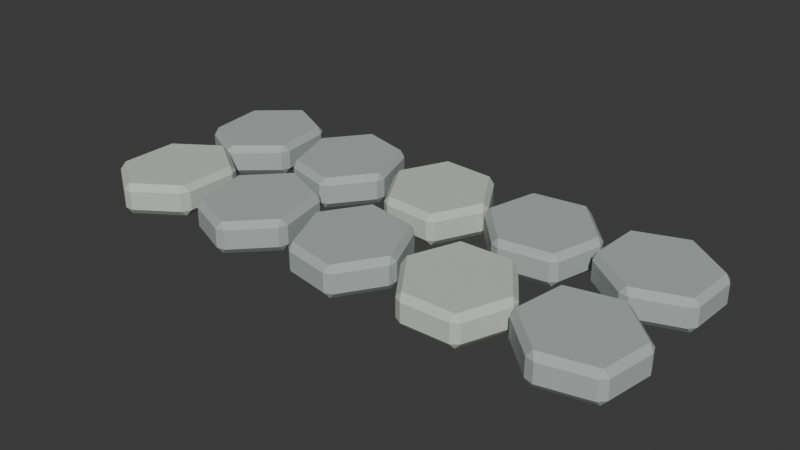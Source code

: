 # Source: source.blend  (saved by Blender 4.3.34; exported with 4.5.12 LTS)
import bpy
from mathutils import Matrix  # noqa: F401  (used for matrix-valued properties, if any)

bpy.ops.wm.read_factory_settings(use_empty=True)
scene = bpy.context.scene
scene.name = 'Scene'

# ---- collections
col_collection = bpy.data.collections.new('Collection'); scene.collection.children.link(col_collection)

# ---- materials (node trees are filled in below, after node groups)
mat_stone_light = bpy.data.materials.new('stone-light')
mat_stone_light.diffuse_color = (0.58, 0.61, 0.55, 1.0)
mat_stone = bpy.data.materials.new('stone')
mat_stone.diffuse_color = (0.42, 0.47, 0.45, 1.0)

# ---- material node trees
mat_stone_light.use_nodes = True; mat_stone_light.node_tree.nodes.clear()
_N = mat_stone_light.node_tree.nodes; _L = mat_stone_light.node_tree.links
n0 = _N.new('ShaderNodeBsdfPrincipled'); n0.name = 'Principled BSDF'; n0.location = (10, 300)
n0.inputs[0].default_value = (0.58, 0.61, 0.55, 1.0)
n0.inputs[2].default_value = 0.83
n1 = _N.new('ShaderNodeOutputMaterial'); n1.name = 'Material Output'; n1.location = (300, 300)
_L.new(n0.outputs[0], n1.inputs[0])
n1.is_active_output = True
mat_stone.use_nodes = True; mat_stone.node_tree.nodes.clear()
_N = mat_stone.node_tree.nodes; _L = mat_stone.node_tree.links
n0 = _N.new('ShaderNodeBsdfPrincipled'); n0.name = 'Principled BSDF'; n0.location = (10, 300)
n0.inputs[0].default_value = (0.42, 0.47, 0.45, 1.0)
n0.inputs[2].default_value = 0.83
n1 = _N.new('ShaderNodeOutputMaterial'); n1.name = 'Material Output'; n1.location = (300, 300)
_L.new(n0.outputs[0], n1.inputs[0])
n1.is_active_output = True

# ---- world
world_world = bpy.data.worlds.new('World'); scene.world = world_world
world_world.use_nodes = True; world_world.node_tree.nodes.clear()
_N = world_world.node_tree.nodes; _L = world_world.node_tree.links
n0 = _N.new('ShaderNodeOutputWorld'); n0.name = 'World Output'; n0.location = (300, 300)
n1 = _N.new('ShaderNodeBackground'); n1.name = 'Background'; n1.location = (10, 300)
n1.inputs[0].default_value = (0.05088, 0.05088, 0.05088, 1.0)
_L.new(n1.outputs[0], n0.inputs[0])
n0.is_active_output = True
world_world.color = (0.05088, 0.05088, 0.05088)
world_world.sun_shadow_jitter_overblur = 0.0

# ---- meshes
me_cylinder = bpy.data.meshes.new('Cylinder')
me_cylinder.from_pydata([(-0.8, -0.01062, 0.0), (-0.8149, 0.00249, 0.022), (-0.7851, 0.00249, 0.022), (-0.8, -0.01062, 0.11), (-0.7851, 0.00249, 0.088), (-0.8149, 0.00249, 0.088), (-0.6483, -0.1128, 0.0), (-0.646, -0.09124, 0.022), (-0.6311, -0.1213, 0.022), (-0.6483, -0.1128, 0.11), (-0.6311, -0.1213, 0.088), (-0.646, -0.09124, 0.088), (-0.6483, -0.3172, 0.0), (-0.6311, -0.3087, 0.022), (-0.646, -0.3388, 0.022), (-0.6483, -0.3172, 0.11), (-0.646, -0.3388, 0.088), (-0.6311, -0.3087, 0.088), (-0.8, -0.4194, 0.0), (-0.7851, -0.4325, 0.022), (-0.8149, -0.4325, 0.022), (-0.8, -0.4194, 0.11), (-0.8149, -0.4325, 0.088), (-0.7851, -0.4325, 0.088), (-0.9517, -0.3172, 0.0), (-0.954, -0.3388, 0.022), (-0.9689, -0.3087, 0.022), (-0.9517, -0.3172, 0.11), (-0.9689, -0.3087, 0.088), (-0.954, -0.3388, 0.088), (-0.9517, -0.1128, 0.0), (-0.9689, -0.1213, 0.022), (-0.954, -0.09124, 0.022), (-0.9517, -0.1128, 0.11), (-0.954, -0.09124, 0.088), (-0.9689, -0.1213, 0.088)], [], [(32, 34, 5, 1), (14, 16, 23, 19), (20, 22, 29, 25), (26, 28, 35, 31), (8, 10, 17, 13), (9, 3, 33, 27, 21, 15), (2, 4, 11, 7), (0, 1, 2), (3, 4, 5), (6, 7, 8), (9, 10, 11), (12, 13, 14), (15, 16, 17), (18, 19, 20), (21, 22, 23), (24, 25, 26), (27, 28, 29), (30, 31, 32), (33, 34, 35), (2, 7, 6, 0), (11, 4, 3, 9), (1, 5, 4, 2), (10, 8, 7, 11), (8, 13, 12, 6), (17, 10, 9, 15), (16, 14, 13, 17), (14, 19, 18, 12), (23, 16, 15, 21), (22, 20, 19, 23), (20, 25, 24, 18), (29, 22, 21, 27), (28, 26, 25, 29), (26, 31, 30, 24), (35, 28, 27, 33), (34, 32, 31, 35), (32, 1, 0, 30), (5, 34, 33, 3), (0, 6, 12, 18, 24, 30)])
_uv = me_cylinder.uv_layers.new(name='UVMap')
_uv.uv.foreach_set('vector', [0.152, 0.6, 0.152, 0.9, 0.01467, 0.9, 0.01467, 0.6, 0.652, 0.6, 0.652, 0.9, 0.5147, 0.9, 0.5147, 0.6, 0.4853, 0.6, 0.4853, 0.9, 0.348, 0.9, 0.348, 0.6, 0.3187, 0.6, 0.3187, 0.9, 0.1813, 0.9, 0.1813, 0.6, 0.8187, 0.6, 0.8187, 0.9, 0.6813, 0.9, 0.6813, 0.6, 0.4367, 0.3578, 0.25, 0.4656, 0.06327, 0.3578, 0.06327, 0.1422, 0.25, 0.03439, 0.4367, 0.1422, 0.9853, 0.6, 0.9853, 0.9, 0.848, 0.9, 0.848, 0.6, 0.75, 0.4656, 0.7317, 0.4794, 0.7683, 0.4794, 0.25, 0.4656, 0.2683, 0.4794, 0.2317, 0.4794, 0.9367, 0.3578, 0.9396, 0.3806, 0.9578, 0.3489, 0.4367, 0.3578, 0.4578, 0.3489, 0.4396, 0.3806, 0.9367, 0.1422, 0.9578, 0.1511, 0.9396, 0.1194, 0.4367, 0.1422, 0.4396, 0.1194, 0.4578, 0.1511, 0.75, 0.03439, 0.7683, 0.02056, 0.7317, 0.02056, 0.25, 0.03439, 0.2317, 0.02056, 0.2683, 0.02056, 0.5633, 0.1422, 0.5604, 0.1194, 0.5422, 0.1511, 0.06327, 0.1422, 0.04215, 0.1511, 0.06044, 0.1194, 0.5633, 0.3578, 0.5422, 0.3489, 0.5604, 0.3806, 0.06327, 0.3578, 0.06044, 0.3806, 0.04215, 0.3489, 0.7683, 0.4794, 0.9396, 0.3806, 0.9367, 0.3578, 0.75, 0.4656, 0.4396, 0.3806, 0.2683, 0.4794, 0.25, 0.4656, 0.4367, 0.3578, 0.01467, 0.6, 0.01467, 0.9, -8.941e-08, 0.9, -8.941e-08, 0.6, 0.8187, 0.9, 0.8187, 0.6, 0.848, 0.6, 0.848, 0.9, 0.9578, 0.3489, 0.9578, 0.1511, 0.9367, 0.1422, 0.9367, 0.3578, 0.4578, 0.1511, 0.4578, 0.3489, 0.4367, 0.3578, 0.4367, 0.1422, 0.652, 0.9, 0.652, 0.6, 0.6813, 0.6, 0.6813, 0.9, 0.9396, 0.1194, 0.7683, 0.02056, 0.75, 0.03439, 0.9367, 0.1422, 0.2683, 0.02056, 0.4396, 0.1194, 0.4367, 0.1422, 0.25, 0.03439, 0.4853, 0.9, 0.4853, 0.6, 0.5147, 0.6, 0.5147, 0.9, 0.7317, 0.02056, 0.5604, 0.1194, 0.5633, 0.1422, 0.75, 0.03439, 0.06044, 0.1194, 0.2317, 0.02056, 0.25, 0.03439, 0.06327, 0.1422, 0.3187, 0.9, 0.3187, 0.6, 0.348, 0.6, 0.348, 0.9, 0.5422, 0.1511, 0.5422, 0.3489, 0.5633, 0.3578, 0.5633, 0.1422, 0.04215, 0.3489, 0.04215, 0.1511, 0.06327, 0.1422, 0.06327, 0.3578, 0.152, 0.9, 0.152, 0.6, 0.1813, 0.6, 0.1813, 0.9, 0.5604, 0.3806, 0.7317, 0.4794, 0.75, 0.4656, 0.5633, 0.3578, 0.2317, 0.4794, 0.06044, 0.3806, 0.06327, 0.3578, 0.25, 0.4656, 0.75, 0.4656, 0.9367, 0.3578, 0.9367, 0.1422, 0.75, 0.03439, 0.5633, 0.1422, 0.5633, 0.3578])
me_cylinder.materials.append(mat_stone_light)
me_cylinder.update()
me_cylinder_001 = bpy.data.meshes.new('Cylinder.001')
me_cylinder_001.from_pydata([(-0.4414, -0.01486, 0.0), (-0.4586, -0.005031, 0.022), (-0.4295, 0.0009908, 0.022), (-0.4414, -0.01486, 0.11), (-0.4295, 0.0009908, 0.088), (-0.4586, -0.005031, 0.088), (-0.2721, -0.08419, 0.0), (-0.2743, -0.0626, 0.022), (-0.2536, -0.089, 0.022), (-0.2721, -0.08419, 0.11), (-0.2536, -0.089, 0.088), (-0.2743, -0.0626, 0.088), (-0.2307, -0.2843, 0.0), (-0.2156, -0.2726, 0.022), (-0.2241, -0.305, 0.022), (-0.2307, -0.2843, 0.11), (-0.2241, -0.305, 0.088), (-0.2156, -0.2726, 0.088), (-0.3586, -0.4151, 0.0), (-0.3414, -0.425, 0.022), (-0.3705, -0.431, 0.022), (-0.3586, -0.4151, 0.11), (-0.3705, -0.431, 0.088), (-0.3414, -0.425, 0.088), (-0.5279, -0.3458, 0.0), (-0.5257, -0.3674, 0.022), (-0.5464, -0.341, 0.022), (-0.5279, -0.3458, 0.11), (-0.5464, -0.341, 0.088), (-0.5257, -0.3674, 0.088), (-0.5693, -0.1457, 0.0), (-0.5844, -0.1574, 0.022), (-0.5759, -0.125, 0.022), (-0.5693, -0.1457, 0.11), (-0.5759, -0.125, 0.088), (-0.5844, -0.1574, 0.088)], [], [(32, 34, 5, 1), (14, 16, 23, 19), (20, 22, 29, 25), (26, 28, 35, 31), (8, 10, 17, 13), (9, 3, 33, 27, 21, 15), (2, 4, 11, 7), (0, 1, 2), (3, 4, 5), (6, 7, 8), (9, 10, 11), (12, 13, 14), (15, 16, 17), (18, 19, 20), (21, 22, 23), (24, 25, 26), (27, 28, 29), (30, 31, 32), (33, 34, 35), (2, 7, 6, 0), (11, 4, 3, 9), (1, 5, 4, 2), (10, 8, 7, 11), (8, 13, 12, 6), (17, 10, 9, 15), (16, 14, 13, 17), (14, 19, 18, 12), (23, 16, 15, 21), (22, 20, 19, 23), (20, 25, 24, 18), (29, 22, 21, 27), (28, 26, 25, 29), (26, 31, 30, 24), (35, 28, 27, 33), (34, 32, 31, 35), (32, 1, 0, 30), (5, 34, 33, 3), (0, 6, 12, 18, 24, 30)])
_uv = me_cylinder_001.uv_layers.new(name='UVMap')
_uv.uv.foreach_set('vector', [0.152, 0.6, 0.152, 0.9, 0.01467, 0.9, 0.01467, 0.6, 0.652, 0.6, 0.652, 0.9, 0.5147, 0.9, 0.5147, 0.6, 0.4853, 0.6, 0.4853, 0.9, 0.348, 0.9, 0.348, 0.6, 0.3187, 0.6, 0.3187, 0.9, 0.1813, 0.9, 0.1813, 0.6, 0.8187, 0.6, 0.8187, 0.9, 0.6813, 0.9, 0.6813, 0.6, 0.4367, 0.3578, 0.25, 0.4656, 0.06327, 0.3578, 0.06327, 0.1422, 0.25, 0.03439, 0.4367, 0.1422, 0.9853, 0.6, 0.9853, 0.9, 0.848, 0.9, 0.848, 0.6, 0.75, 0.4656, 0.7317, 0.4794, 0.7683, 0.4794, 0.25, 0.4656, 0.2683, 0.4794, 0.2317, 0.4794, 0.9367, 0.3578, 0.9396, 0.3806, 0.9578, 0.3489, 0.4367, 0.3578, 0.4578, 0.3489, 0.4396, 0.3806, 0.9367, 0.1422, 0.9578, 0.1511, 0.9396, 0.1194, 0.4367, 0.1422, 0.4396, 0.1194, 0.4578, 0.1511, 0.75, 0.03439, 0.7683, 0.02056, 0.7317, 0.02056, 0.25, 0.03439, 0.2317, 0.02056, 0.2683, 0.02056, 0.5633, 0.1422, 0.5604, 0.1194, 0.5422, 0.1511, 0.06327, 0.1422, 0.04215, 0.1511, 0.06044, 0.1194, 0.5633, 0.3578, 0.5422, 0.3489, 0.5604, 0.3806, 0.06327, 0.3578, 0.06044, 0.3806, 0.04215, 0.3489, 0.7683, 0.4794, 0.9396, 0.3806, 0.9367, 0.3578, 0.75, 0.4656, 0.4396, 0.3806, 0.2683, 0.4794, 0.25, 0.4656, 0.4367, 0.3578, 0.01467, 0.6, 0.01467, 0.9, -8.941e-08, 0.9, -8.941e-08, 0.6, 0.8187, 0.9, 0.8187, 0.6, 0.848, 0.6, 0.848, 0.9, 0.9578, 0.3489, 0.9578, 0.1511, 0.9367, 0.1422, 0.9367, 0.3578, 0.4578, 0.1511, 0.4578, 0.3489, 0.4367, 0.3578, 0.4367, 0.1422, 0.652, 0.9, 0.652, 0.6, 0.6813, 0.6, 0.6813, 0.9, 0.9396, 0.1194, 0.7683, 0.02056, 0.75, 0.03439, 0.9367, 0.1422, 0.2683, 0.02056, 0.4396, 0.1194, 0.4367, 0.1422, 0.25, 0.03439, 0.4853, 0.9, 0.4853, 0.6, 0.5147, 0.6, 0.5147, 0.9, 0.7317, 0.02056, 0.5604, 0.1194, 0.5633, 0.1422, 0.75, 0.03439, 0.06044, 0.1194, 0.2317, 0.02056, 0.25, 0.03439, 0.06327, 0.1422, 0.3187, 0.9, 0.3187, 0.6, 0.348, 0.6, 0.348, 0.9, 0.5422, 0.1511, 0.5422, 0.3489, 0.5633, 0.3578, 0.5633, 0.1422, 0.04215, 0.3489, 0.04215, 0.1511, 0.06327, 0.1422, 0.06327, 0.3578, 0.152, 0.9, 0.152, 0.6, 0.1813, 0.6, 0.1813, 0.9, 0.5604, 0.3806, 0.7317, 0.4794, 0.75, 0.4656, 0.5633, 0.3578, 0.2317, 0.4794, 0.06044, 0.3806, 0.06327, 0.3578, 0.25, 0.4656, 0.75, 0.4656, 0.9367, 0.3578, 0.9367, 0.1422, 0.75, 0.03439, 0.5633, 0.1422, 0.5633, 0.3578])
me_cylinder_001.materials.append(mat_stone)
me_cylinder_001.update()
me_cylinder_002 = bpy.data.meshes.new('Cylinder.002')
me_cylinder_002.from_pydata([(-0.08109, -0.02739, 0.0), (-0.09994, -0.02126, 0.022), (-0.07265, -0.009466, 0.022), (-0.08109, -0.02739, 0.11), (-0.07265, -0.009466, 0.088), (-0.09994, -0.02126, 0.088), (0.09871, -0.061, 0.0), (0.09227, -0.04029, 0.022), (0.1178, -0.06196, 0.022), (0.09871, -0.061, 0.11), (0.1178, -0.06196, 0.088), (0.09227, -0.04029, 0.088), (0.1798, -0.2486, 0.0), (0.1922, -0.234, 0.022), (0.1905, -0.2675, 0.022), (0.1798, -0.2486, 0.11), (0.1905, -0.2675, 0.088), (0.1922, -0.234, 0.088), (0.08109, -0.4026, 0.0), (0.09994, -0.4087, 0.022), (0.07265, -0.4205, 0.022), (0.08109, -0.4026, 0.11), (0.07265, -0.4205, 0.088), (0.09994, -0.4087, 0.088), (-0.09871, -0.369, 0.0), (-0.09227, -0.3897, 0.022), (-0.1178, -0.368, 0.022), (-0.09871, -0.369, 0.11), (-0.1178, -0.368, 0.088), (-0.09227, -0.3897, 0.088), (-0.1798, -0.1814, 0.0), (-0.1922, -0.196, 0.022), (-0.1905, -0.1625, 0.022), (-0.1798, -0.1814, 0.11), (-0.1905, -0.1625, 0.088), (-0.1922, -0.196, 0.088)], [], [(32, 34, 5, 1), (14, 16, 23, 19), (20, 22, 29, 25), (26, 28, 35, 31), (8, 10, 17, 13), (9, 3, 33, 27, 21, 15), (2, 4, 11, 7), (0, 1, 2), (3, 4, 5), (6, 7, 8), (9, 10, 11), (12, 13, 14), (15, 16, 17), (18, 19, 20), (21, 22, 23), (24, 25, 26), (27, 28, 29), (30, 31, 32), (33, 34, 35), (2, 7, 6, 0), (11, 4, 3, 9), (1, 5, 4, 2), (10, 8, 7, 11), (8, 13, 12, 6), (17, 10, 9, 15), (16, 14, 13, 17), (14, 19, 18, 12), (23, 16, 15, 21), (22, 20, 19, 23), (20, 25, 24, 18), (29, 22, 21, 27), (28, 26, 25, 29), (26, 31, 30, 24), (35, 28, 27, 33), (34, 32, 31, 35), (32, 1, 0, 30), (5, 34, 33, 3), (0, 6, 12, 18, 24, 30)])
_uv = me_cylinder_002.uv_layers.new(name='UVMap')
_uv.uv.foreach_set('vector', [0.152, 0.6, 0.152, 0.9, 0.01467, 0.9, 0.01467, 0.6, 0.652, 0.6, 0.652, 0.9, 0.5147, 0.9, 0.5147, 0.6, 0.4853, 0.6, 0.4853, 0.9, 0.348, 0.9, 0.348, 0.6, 0.3187, 0.6, 0.3187, 0.9, 0.1813, 0.9, 0.1813, 0.6, 0.8187, 0.6, 0.8187, 0.9, 0.6813, 0.9, 0.6813, 0.6, 0.4367, 0.3578, 0.25, 0.4656, 0.06327, 0.3578, 0.06327, 0.1422, 0.25, 0.03439, 0.4367, 0.1422, 0.9853, 0.6, 0.9853, 0.9, 0.848, 0.9, 0.848, 0.6, 0.75, 0.4656, 0.7317, 0.4794, 0.7683, 0.4794, 0.25, 0.4656, 0.2683, 0.4794, 0.2317, 0.4794, 0.9367, 0.3578, 0.9396, 0.3806, 0.9578, 0.3489, 0.4367, 0.3578, 0.4578, 0.3489, 0.4396, 0.3806, 0.9367, 0.1422, 0.9578, 0.1511, 0.9396, 0.1194, 0.4367, 0.1422, 0.4396, 0.1194, 0.4578, 0.1511, 0.75, 0.03439, 0.7683, 0.02056, 0.7317, 0.02056, 0.25, 0.03439, 0.2317, 0.02056, 0.2683, 0.02056, 0.5633, 0.1422, 0.5604, 0.1194, 0.5422, 0.1511, 0.06327, 0.1422, 0.04215, 0.1511, 0.06044, 0.1194, 0.5633, 0.3578, 0.5422, 0.3489, 0.5604, 0.3806, 0.06327, 0.3578, 0.06044, 0.3806, 0.04215, 0.3489, 0.7683, 0.4794, 0.9396, 0.3806, 0.9367, 0.3578, 0.75, 0.4656, 0.4396, 0.3806, 0.2683, 0.4794, 0.25, 0.4656, 0.4367, 0.3578, 0.01467, 0.6, 0.01467, 0.9, -8.941e-08, 0.9, -8.941e-08, 0.6, 0.8187, 0.9, 0.8187, 0.6, 0.848, 0.6, 0.848, 0.9, 0.9578, 0.3489, 0.9578, 0.1511, 0.9367, 0.1422, 0.9367, 0.3578, 0.4578, 0.1511, 0.4578, 0.3489, 0.4367, 0.3578, 0.4367, 0.1422, 0.652, 0.9, 0.652, 0.6, 0.6813, 0.6, 0.6813, 0.9, 0.9396, 0.1194, 0.7683, 0.02056, 0.75, 0.03439, 0.9367, 0.1422, 0.2683, 0.02056, 0.4396, 0.1194, 0.4367, 0.1422, 0.25, 0.03439, 0.4853, 0.9, 0.4853, 0.6, 0.5147, 0.6, 0.5147, 0.9, 0.7317, 0.02056, 0.5604, 0.1194, 0.5633, 0.1422, 0.75, 0.03439, 0.06044, 0.1194, 0.2317, 0.02056, 0.25, 0.03439, 0.06327, 0.1422, 0.3187, 0.9, 0.3187, 0.6, 0.348, 0.6, 0.348, 0.9, 0.5422, 0.1511, 0.5422, 0.3489, 0.5633, 0.3578, 0.5633, 0.1422, 0.04215, 0.3489, 0.04215, 0.1511, 0.06327, 0.1422, 0.06327, 0.3578, 0.152, 0.9, 0.152, 0.6, 0.1813, 0.6, 0.1813, 0.9, 0.5604, 0.3806, 0.7317, 0.4794, 0.75, 0.4656, 0.5633, 0.3578, 0.2317, 0.4794, 0.06044, 0.3806, 0.06327, 0.3578, 0.25, 0.4656, 0.75, 0.4656, 0.9367, 0.3578, 0.9367, 0.1422, 0.75, 0.03439, 0.5633, 0.1422, 0.5633, 0.3578])
me_cylinder_002.materials.append(mat_stone)
me_cylinder_002.update()
me_cylinder_003 = bpy.data.meshes.new('Cylinder.003')
me_cylinder_003.from_pydata([(0.2826, -0.04771, 0.0), (0.2629, -0.04552, 0.022), (0.2872, -0.02845, 0.022), (0.2826, -0.04771, 0.11), (0.2872, -0.02845, 0.088), (0.2629, -0.04552, 0.088), (0.4655, -0.0442, 0.0), (0.455, -0.02522, 0.022), (0.4844, -0.04126, 0.022), (0.4655, -0.0442, 0.11), (0.4844, -0.04126, 0.088), (0.455, -0.02522, 0.088), (0.5829, -0.2115, 0.0), (0.5921, -0.1947, 0.022), (0.5972, -0.2278, 0.022), (0.5829, -0.2115, 0.11), (0.5972, -0.2278, 0.088), (0.5921, -0.1947, 0.088), (0.5174, -0.3823, 0.0), (0.5371, -0.3845, 0.022), (0.5128, -0.4016, 0.022), (0.5174, -0.3823, 0.11), (0.5128, -0.4016, 0.088), (0.5371, -0.3845, 0.088), (0.3345, -0.3858, 0.0), (0.345, -0.4048, 0.022), (0.3156, -0.3887, 0.022), (0.3345, -0.3858, 0.11), (0.3156, -0.3887, 0.088), (0.345, -0.4048, 0.088), (0.2171, -0.2185, 0.0), (0.2079, -0.2353, 0.022), (0.2028, -0.2022, 0.022), (0.2171, -0.2185, 0.11), (0.2028, -0.2022, 0.088), (0.2079, -0.2353, 0.088)], [], [(32, 34, 5, 1), (14, 16, 23, 19), (20, 22, 29, 25), (26, 28, 35, 31), (8, 10, 17, 13), (9, 3, 33, 27, 21, 15), (2, 4, 11, 7), (0, 1, 2), (3, 4, 5), (6, 7, 8), (9, 10, 11), (12, 13, 14), (15, 16, 17), (18, 19, 20), (21, 22, 23), (24, 25, 26), (27, 28, 29), (30, 31, 32), (33, 34, 35), (2, 7, 6, 0), (11, 4, 3, 9), (1, 5, 4, 2), (10, 8, 7, 11), (8, 13, 12, 6), (17, 10, 9, 15), (16, 14, 13, 17), (14, 19, 18, 12), (23, 16, 15, 21), (22, 20, 19, 23), (20, 25, 24, 18), (29, 22, 21, 27), (28, 26, 25, 29), (26, 31, 30, 24), (35, 28, 27, 33), (34, 32, 31, 35), (32, 1, 0, 30), (5, 34, 33, 3), (0, 6, 12, 18, 24, 30)])
_uv = me_cylinder_003.uv_layers.new(name='UVMap')
_uv.uv.foreach_set('vector', [0.152, 0.6, 0.152, 0.9, 0.01467, 0.9, 0.01467, 0.6, 0.652, 0.6, 0.652, 0.9, 0.5147, 0.9, 0.5147, 0.6, 0.4853, 0.6, 0.4853, 0.9, 0.348, 0.9, 0.348, 0.6, 0.3187, 0.6, 0.3187, 0.9, 0.1813, 0.9, 0.1813, 0.6, 0.8187, 0.6, 0.8187, 0.9, 0.6813, 0.9, 0.6813, 0.6, 0.4367, 0.3578, 0.25, 0.4656, 0.06327, 0.3578, 0.06327, 0.1422, 0.25, 0.03439, 0.4367, 0.1422, 0.9853, 0.6, 0.9853, 0.9, 0.848, 0.9, 0.848, 0.6, 0.75, 0.4656, 0.7317, 0.4794, 0.7683, 0.4794, 0.25, 0.4656, 0.2683, 0.4794, 0.2317, 0.4794, 0.9367, 0.3578, 0.9396, 0.3806, 0.9578, 0.3489, 0.4367, 0.3578, 0.4578, 0.3489, 0.4396, 0.3806, 0.9367, 0.1422, 0.9578, 0.1511, 0.9396, 0.1194, 0.4367, 0.1422, 0.4396, 0.1194, 0.4578, 0.1511, 0.75, 0.03439, 0.7683, 0.02056, 0.7317, 0.02056, 0.25, 0.03439, 0.2317, 0.02056, 0.2683, 0.02056, 0.5633, 0.1422, 0.5604, 0.1194, 0.5422, 0.1511, 0.06327, 0.1422, 0.04215, 0.1511, 0.06044, 0.1194, 0.5633, 0.3578, 0.5422, 0.3489, 0.5604, 0.3806, 0.06327, 0.3578, 0.06044, 0.3806, 0.04215, 0.3489, 0.7683, 0.4794, 0.9396, 0.3806, 0.9367, 0.3578, 0.75, 0.4656, 0.4396, 0.3806, 0.2683, 0.4794, 0.25, 0.4656, 0.4367, 0.3578, 0.01467, 0.6, 0.01467, 0.9, -8.941e-08, 0.9, -8.941e-08, 0.6, 0.8187, 0.9, 0.8187, 0.6, 0.848, 0.6, 0.848, 0.9, 0.9578, 0.3489, 0.9578, 0.1511, 0.9367, 0.1422, 0.9367, 0.3578, 0.4578, 0.1511, 0.4578, 0.3489, 0.4367, 0.3578, 0.4367, 0.1422, 0.652, 0.9, 0.652, 0.6, 0.6813, 0.6, 0.6813, 0.9, 0.9396, 0.1194, 0.7683, 0.02056, 0.75, 0.03439, 0.9367, 0.1422, 0.2683, 0.02056, 0.4396, 0.1194, 0.4367, 0.1422, 0.25, 0.03439, 0.4853, 0.9, 0.4853, 0.6, 0.5147, 0.6, 0.5147, 0.9, 0.7317, 0.02056, 0.5604, 0.1194, 0.5633, 0.1422, 0.75, 0.03439, 0.06044, 0.1194, 0.2317, 0.02056, 0.25, 0.03439, 0.06327, 0.1422, 0.3187, 0.9, 0.3187, 0.6, 0.348, 0.6, 0.348, 0.9, 0.5422, 0.1511, 0.5422, 0.3489, 0.5633, 0.3578, 0.5633, 0.1422, 0.04215, 0.3489, 0.04215, 0.1511, 0.06327, 0.1422, 0.06327, 0.3578, 0.152, 0.9, 0.152, 0.6, 0.1813, 0.6, 0.1813, 0.9, 0.5604, 0.3806, 0.7317, 0.4794, 0.75, 0.4656, 0.5633, 0.3578, 0.2317, 0.4794, 0.06044, 0.3806, 0.06327, 0.3578, 0.25, 0.4656, 0.75, 0.4656, 0.9367, 0.3578, 0.9367, 0.1422, 0.75, 0.03439, 0.5633, 0.1422, 0.5633, 0.3578])
me_cylinder_003.materials.append(mat_stone_light)
me_cylinder_003.update()
me_cylinder_004 = bpy.data.meshes.new('Cylinder.004')
me_cylinder_004.from_pydata([(0.6511, -0.07497, 0.0), (0.6314, -0.07681, 0.022), (0.6518, -0.05516, 0.022), (0.6511, -0.07497, 0.11), (0.6518, -0.05516, 0.088), (0.6314, -0.07681, 0.088), (0.8295, -0.03447, 0.0), (0.8154, -0.01802, 0.022), (0.8474, -0.02777, 0.022), (0.8295, -0.03447, 0.11), (0.8474, -0.02777, 0.088), (0.8154, -0.01802, 0.088), (0.9784, -0.1745, 0.0), (0.984, -0.1562, 0.022), (0.9957, -0.1876, 0.022), (0.9784, -0.1745, 0.11), (0.9957, -0.1876, 0.088), (0.984, -0.1562, 0.088), (0.9489, -0.355, 0.0), (0.9686, -0.3532, 0.022), (0.9482, -0.3748, 0.022), (0.9489, -0.355, 0.11), (0.9482, -0.3748, 0.088), (0.9686, -0.3532, 0.088), (0.7705, -0.3955, 0.0), (0.7846, -0.412, 0.022), (0.7526, -0.4022, 0.022), (0.7705, -0.3955, 0.11), (0.7526, -0.4022, 0.088), (0.7846, -0.412, 0.088), (0.6216, -0.2555, 0.0), (0.616, -0.2738, 0.022), (0.6043, -0.2424, 0.022), (0.6216, -0.2555, 0.11), (0.6043, -0.2424, 0.088), (0.616, -0.2738, 0.088)], [], [(32, 34, 5, 1), (14, 16, 23, 19), (20, 22, 29, 25), (26, 28, 35, 31), (8, 10, 17, 13), (9, 3, 33, 27, 21, 15), (2, 4, 11, 7), (0, 1, 2), (3, 4, 5), (6, 7, 8), (9, 10, 11), (12, 13, 14), (15, 16, 17), (18, 19, 20), (21, 22, 23), (24, 25, 26), (27, 28, 29), (30, 31, 32), (33, 34, 35), (2, 7, 6, 0), (11, 4, 3, 9), (1, 5, 4, 2), (10, 8, 7, 11), (8, 13, 12, 6), (17, 10, 9, 15), (16, 14, 13, 17), (14, 19, 18, 12), (23, 16, 15, 21), (22, 20, 19, 23), (20, 25, 24, 18), (29, 22, 21, 27), (28, 26, 25, 29), (26, 31, 30, 24), (35, 28, 27, 33), (34, 32, 31, 35), (32, 1, 0, 30), (5, 34, 33, 3), (0, 6, 12, 18, 24, 30)])
_uv = me_cylinder_004.uv_layers.new(name='UVMap')
_uv.uv.foreach_set('vector', [0.152, 0.6, 0.152, 0.9, 0.01467, 0.9, 0.01467, 0.6, 0.652, 0.6, 0.652, 0.9, 0.5147, 0.9, 0.5147, 0.6, 0.4853, 0.6, 0.4853, 0.9, 0.348, 0.9, 0.348, 0.6, 0.3187, 0.6, 0.3187, 0.9, 0.1813, 0.9, 0.1813, 0.6, 0.8187, 0.6, 0.8187, 0.9, 0.6813, 0.9, 0.6813, 0.6, 0.4367, 0.3578, 0.25, 0.4656, 0.06327, 0.3578, 0.06327, 0.1422, 0.25, 0.03439, 0.4367, 0.1422, 0.9853, 0.6, 0.9853, 0.9, 0.848, 0.9, 0.848, 0.6, 0.75, 0.4656, 0.7317, 0.4794, 0.7683, 0.4794, 0.25, 0.4656, 0.2683, 0.4794, 0.2317, 0.4794, 0.9367, 0.3578, 0.9396, 0.3806, 0.9578, 0.3489, 0.4367, 0.3578, 0.4578, 0.3489, 0.4396, 0.3806, 0.9367, 0.1422, 0.9578, 0.1511, 0.9396, 0.1194, 0.4367, 0.1422, 0.4396, 0.1194, 0.4578, 0.1511, 0.75, 0.03439, 0.7683, 0.02056, 0.7317, 0.02056, 0.25, 0.03439, 0.2317, 0.02056, 0.2683, 0.02056, 0.5633, 0.1422, 0.5604, 0.1194, 0.5422, 0.1511, 0.06327, 0.1422, 0.04215, 0.1511, 0.06044, 0.1194, 0.5633, 0.3578, 0.5422, 0.3489, 0.5604, 0.3806, 0.06327, 0.3578, 0.06044, 0.3806, 0.04215, 0.3489, 0.7683, 0.4794, 0.9396, 0.3806, 0.9367, 0.3578, 0.75, 0.4656, 0.4396, 0.3806, 0.2683, 0.4794, 0.25, 0.4656, 0.4367, 0.3578, 0.01467, 0.6, 0.01467, 0.9, -8.941e-08, 0.9, -8.941e-08, 0.6, 0.8187, 0.9, 0.8187, 0.6, 0.848, 0.6, 0.848, 0.9, 0.9578, 0.3489, 0.9578, 0.1511, 0.9367, 0.1422, 0.9367, 0.3578, 0.4578, 0.1511, 0.4578, 0.3489, 0.4367, 0.3578, 0.4367, 0.1422, 0.652, 0.9, 0.652, 0.6, 0.6813, 0.6, 0.6813, 0.9, 0.9396, 0.1194, 0.7683, 0.02056, 0.75, 0.03439, 0.9367, 0.1422, 0.2683, 0.02056, 0.4396, 0.1194, 0.4367, 0.1422, 0.25, 0.03439, 0.4853, 0.9, 0.4853, 0.6, 0.5147, 0.6, 0.5147, 0.9, 0.7317, 0.02056, 0.5604, 0.1194, 0.5633, 0.1422, 0.75, 0.03439, 0.06044, 0.1194, 0.2317, 0.02056, 0.25, 0.03439, 0.06327, 0.1422, 0.3187, 0.9, 0.3187, 0.6, 0.348, 0.6, 0.348, 0.9, 0.5422, 0.1511, 0.5422, 0.3489, 0.5633, 0.3578, 0.5633, 0.1422, 0.04215, 0.3489, 0.04215, 0.1511, 0.06327, 0.1422, 0.06327, 0.3578, 0.152, 0.9, 0.152, 0.6, 0.1813, 0.6, 0.1813, 0.9, 0.5604, 0.3806, 0.7317, 0.4794, 0.75, 0.4656, 0.5633, 0.3578, 0.2317, 0.4794, 0.06044, 0.3806, 0.06327, 0.3578, 0.25, 0.4656, 0.75, 0.4656, 0.9367, 0.3578, 0.9367, 0.1422, 0.75, 0.03439, 0.5633, 0.1422, 0.5633, 0.3578])
me_cylinder_004.materials.append(mat_stone)
me_cylinder_004.update()
me_cylinder_005 = bpy.data.meshes.new('Cylinder.005')
me_cylinder_005.from_pydata([(-0.8245, 0.4179, 0.0), (-0.8408, 0.4291, 0.022), (-0.8113, 0.4327, 0.022), (-0.8245, 0.4179, 0.11), (-0.8113, 0.4327, 0.088), (-0.8408, 0.4291, 0.088), (-0.6616, 0.3346, 0.0), (-0.6619, 0.3563, 0.022), (-0.6436, 0.3283, 0.022), (-0.6616, 0.3346, 0.11), (-0.6436, 0.3283, 0.088), (-0.6619, 0.3563, 0.088), (-0.6371, 0.1317, 0.0), (-0.6211, 0.1422, 0.022), (-0.6323, 0.1106, 0.022), (-0.6371, 0.1317, 0.11), (-0.6323, 0.1106, 0.088), (-0.6211, 0.1422, 0.088), (-0.7755, 0.01209, 0.0), (-0.7592, 0.0008531, 0.022), (-0.7887, -0.002705, 0.022), (-0.7755, 0.01209, 0.11), (-0.7887, -0.002705, 0.088), (-0.7592, 0.0008531, 0.088), (-0.9384, 0.09538, 0.0), (-0.9381, 0.07369, 0.022), (-0.9564, 0.1017, 0.022), (-0.9384, 0.09538, 0.11), (-0.9564, 0.1017, 0.088), (-0.9381, 0.07369, 0.088), (-0.9629, 0.2983, 0.0), (-0.9789, 0.2878, 0.022), (-0.9677, 0.3194, 0.022), (-0.9629, 0.2983, 0.11), (-0.9677, 0.3194, 0.088), (-0.9789, 0.2878, 0.088)], [], [(32, 34, 5, 1), (14, 16, 23, 19), (20, 22, 29, 25), (26, 28, 35, 31), (8, 10, 17, 13), (9, 3, 33, 27, 21, 15), (2, 4, 11, 7), (0, 1, 2), (3, 4, 5), (6, 7, 8), (9, 10, 11), (12, 13, 14), (15, 16, 17), (18, 19, 20), (21, 22, 23), (24, 25, 26), (27, 28, 29), (30, 31, 32), (33, 34, 35), (2, 7, 6, 0), (11, 4, 3, 9), (1, 5, 4, 2), (10, 8, 7, 11), (8, 13, 12, 6), (17, 10, 9, 15), (16, 14, 13, 17), (14, 19, 18, 12), (23, 16, 15, 21), (22, 20, 19, 23), (20, 25, 24, 18), (29, 22, 21, 27), (28, 26, 25, 29), (26, 31, 30, 24), (35, 28, 27, 33), (34, 32, 31, 35), (32, 1, 0, 30), (5, 34, 33, 3), (0, 6, 12, 18, 24, 30)])
_uv = me_cylinder_005.uv_layers.new(name='UVMap')
_uv.uv.foreach_set('vector', [0.152, 0.6, 0.152, 0.9, 0.01467, 0.9, 0.01467, 0.6, 0.652, 0.6, 0.652, 0.9, 0.5147, 0.9, 0.5147, 0.6, 0.4853, 0.6, 0.4853, 0.9, 0.348, 0.9, 0.348, 0.6, 0.3187, 0.6, 0.3187, 0.9, 0.1813, 0.9, 0.1813, 0.6, 0.8187, 0.6, 0.8187, 0.9, 0.6813, 0.9, 0.6813, 0.6, 0.4367, 0.3578, 0.25, 0.4656, 0.06327, 0.3578, 0.06327, 0.1422, 0.25, 0.03439, 0.4367, 0.1422, 0.9853, 0.6, 0.9853, 0.9, 0.848, 0.9, 0.848, 0.6, 0.75, 0.4656, 0.7317, 0.4794, 0.7683, 0.4794, 0.25, 0.4656, 0.2683, 0.4794, 0.2317, 0.4794, 0.9367, 0.3578, 0.9396, 0.3806, 0.9578, 0.3489, 0.4367, 0.3578, 0.4578, 0.3489, 0.4396, 0.3806, 0.9367, 0.1422, 0.9578, 0.1511, 0.9396, 0.1194, 0.4367, 0.1422, 0.4396, 0.1194, 0.4578, 0.1511, 0.75, 0.03439, 0.7683, 0.02056, 0.7317, 0.02056, 0.25, 0.03439, 0.2317, 0.02056, 0.2683, 0.02056, 0.5633, 0.1422, 0.5604, 0.1194, 0.5422, 0.1511, 0.06327, 0.1422, 0.04215, 0.1511, 0.06044, 0.1194, 0.5633, 0.3578, 0.5422, 0.3489, 0.5604, 0.3806, 0.06327, 0.3578, 0.06044, 0.3806, 0.04215, 0.3489, 0.7683, 0.4794, 0.9396, 0.3806, 0.9367, 0.3578, 0.75, 0.4656, 0.4396, 0.3806, 0.2683, 0.4794, 0.25, 0.4656, 0.4367, 0.3578, 0.01467, 0.6, 0.01467, 0.9, -8.941e-08, 0.9, -8.941e-08, 0.6, 0.8187, 0.9, 0.8187, 0.6, 0.848, 0.6, 0.848, 0.9, 0.9578, 0.3489, 0.9578, 0.1511, 0.9367, 0.1422, 0.9367, 0.3578, 0.4578, 0.1511, 0.4578, 0.3489, 0.4367, 0.3578, 0.4367, 0.1422, 0.652, 0.9, 0.652, 0.6, 0.6813, 0.6, 0.6813, 0.9, 0.9396, 0.1194, 0.7683, 0.02056, 0.75, 0.03439, 0.9367, 0.1422, 0.2683, 0.02056, 0.4396, 0.1194, 0.4367, 0.1422, 0.25, 0.03439, 0.4853, 0.9, 0.4853, 0.6, 0.5147, 0.6, 0.5147, 0.9, 0.7317, 0.02056, 0.5604, 0.1194, 0.5633, 0.1422, 0.75, 0.03439, 0.06044, 0.1194, 0.2317, 0.02056, 0.25, 0.03439, 0.06327, 0.1422, 0.3187, 0.9, 0.3187, 0.6, 0.348, 0.6, 0.348, 0.9, 0.5422, 0.1511, 0.5422, 0.3489, 0.5633, 0.3578, 0.5633, 0.1422, 0.04215, 0.3489, 0.04215, 0.1511, 0.06327, 0.1422, 0.06327, 0.3578, 0.152, 0.9, 0.152, 0.6, 0.1813, 0.6, 0.1813, 0.9, 0.5604, 0.3806, 0.7317, 0.4794, 0.75, 0.4656, 0.5633, 0.3578, 0.2317, 0.4794, 0.06044, 0.3806, 0.06327, 0.3578, 0.25, 0.4656, 0.75, 0.4656, 0.9367, 0.3578, 0.9367, 0.1422, 0.75, 0.03439, 0.5633, 0.1422, 0.5633, 0.3578])
me_cylinder_005.materials.append(mat_stone)
me_cylinder_005.update()
me_cylinder_006 = bpy.data.meshes.new('Cylinder.006')
me_cylinder_006.from_pydata([(-0.4651, 0.4087, 0.0), (-0.4833, 0.4164, 0.022), (-0.4552, 0.4259, 0.022), (-0.4651, 0.4087, 0.11), (-0.4552, 0.4259, 0.088), (-0.4833, 0.4164, 0.088), (-0.2887, 0.3602, 0.0), (-0.2934, 0.3814, 0.022), (-0.2698, 0.3576, 0.022), (-0.2887, 0.3602, 0.11), (-0.2698, 0.3576, 0.088), (-0.2934, 0.3814, 0.088), (-0.2236, 0.1664, 0.0), (-0.2101, 0.1799, 0.022), (-0.2146, 0.1467, 0.022), (-0.2236, 0.1664, 0.11), (-0.2146, 0.1467, 0.088), (-0.2101, 0.1799, 0.088), (-0.3349, 0.02125, 0.0), (-0.3167, 0.01356, 0.022), (-0.3448, 0.004095, 0.022), (-0.3349, 0.02125, 0.11), (-0.3448, 0.004095, 0.088), (-0.3167, 0.01356, 0.088), (-0.5113, 0.06983, 0.0), (-0.5066, 0.04865, 0.022), (-0.5302, 0.07238, 0.022), (-0.5113, 0.06983, 0.11), (-0.5302, 0.07238, 0.088), (-0.5066, 0.04865, 0.088), (-0.5764, 0.2636, 0.0), (-0.5899, 0.2501, 0.022), (-0.5854, 0.2833, 0.022), (-0.5764, 0.2636, 0.11), (-0.5854, 0.2833, 0.088), (-0.5899, 0.2501, 0.088)], [], [(32, 34, 5, 1), (14, 16, 23, 19), (20, 22, 29, 25), (26, 28, 35, 31), (8, 10, 17, 13), (9, 3, 33, 27, 21, 15), (2, 4, 11, 7), (0, 1, 2), (3, 4, 5), (6, 7, 8), (9, 10, 11), (12, 13, 14), (15, 16, 17), (18, 19, 20), (21, 22, 23), (24, 25, 26), (27, 28, 29), (30, 31, 32), (33, 34, 35), (2, 7, 6, 0), (11, 4, 3, 9), (1, 5, 4, 2), (10, 8, 7, 11), (8, 13, 12, 6), (17, 10, 9, 15), (16, 14, 13, 17), (14, 19, 18, 12), (23, 16, 15, 21), (22, 20, 19, 23), (20, 25, 24, 18), (29, 22, 21, 27), (28, 26, 25, 29), (26, 31, 30, 24), (35, 28, 27, 33), (34, 32, 31, 35), (32, 1, 0, 30), (5, 34, 33, 3), (0, 6, 12, 18, 24, 30)])
_uv = me_cylinder_006.uv_layers.new(name='UVMap')
_uv.uv.foreach_set('vector', [0.152, 0.6, 0.152, 0.9, 0.01467, 0.9, 0.01467, 0.6, 0.652, 0.6, 0.652, 0.9, 0.5147, 0.9, 0.5147, 0.6, 0.4853, 0.6, 0.4853, 0.9, 0.348, 0.9, 0.348, 0.6, 0.3187, 0.6, 0.3187, 0.9, 0.1813, 0.9, 0.1813, 0.6, 0.8187, 0.6, 0.8187, 0.9, 0.6813, 0.9, 0.6813, 0.6, 0.4367, 0.3578, 0.25, 0.4656, 0.06327, 0.3578, 0.06327, 0.1422, 0.25, 0.03439, 0.4367, 0.1422, 0.9853, 0.6, 0.9853, 0.9, 0.848, 0.9, 0.848, 0.6, 0.75, 0.4656, 0.7317, 0.4794, 0.7683, 0.4794, 0.25, 0.4656, 0.2683, 0.4794, 0.2317, 0.4794, 0.9367, 0.3578, 0.9396, 0.3806, 0.9578, 0.3489, 0.4367, 0.3578, 0.4578, 0.3489, 0.4396, 0.3806, 0.9367, 0.1422, 0.9578, 0.1511, 0.9396, 0.1194, 0.4367, 0.1422, 0.4396, 0.1194, 0.4578, 0.1511, 0.75, 0.03439, 0.7683, 0.02056, 0.7317, 0.02056, 0.25, 0.03439, 0.2317, 0.02056, 0.2683, 0.02056, 0.5633, 0.1422, 0.5604, 0.1194, 0.5422, 0.1511, 0.06327, 0.1422, 0.04215, 0.1511, 0.06044, 0.1194, 0.5633, 0.3578, 0.5422, 0.3489, 0.5604, 0.3806, 0.06327, 0.3578, 0.06044, 0.3806, 0.04215, 0.3489, 0.7683, 0.4794, 0.9396, 0.3806, 0.9367, 0.3578, 0.75, 0.4656, 0.4396, 0.3806, 0.2683, 0.4794, 0.25, 0.4656, 0.4367, 0.3578, 0.01467, 0.6, 0.01467, 0.9, -8.941e-08, 0.9, -8.941e-08, 0.6, 0.8187, 0.9, 0.8187, 0.6, 0.848, 0.6, 0.848, 0.9, 0.9578, 0.3489, 0.9578, 0.1511, 0.9367, 0.1422, 0.9367, 0.3578, 0.4578, 0.1511, 0.4578, 0.3489, 0.4367, 0.3578, 0.4367, 0.1422, 0.652, 0.9, 0.652, 0.6, 0.6813, 0.6, 0.6813, 0.9, 0.9396, 0.1194, 0.7683, 0.02056, 0.75, 0.03439, 0.9367, 0.1422, 0.2683, 0.02056, 0.4396, 0.1194, 0.4367, 0.1422, 0.25, 0.03439, 0.4853, 0.9, 0.4853, 0.6, 0.5147, 0.6, 0.5147, 0.9, 0.7317, 0.02056, 0.5604, 0.1194, 0.5633, 0.1422, 0.75, 0.03439, 0.06044, 0.1194, 0.2317, 0.02056, 0.25, 0.03439, 0.06327, 0.1422, 0.3187, 0.9, 0.3187, 0.6, 0.348, 0.6, 0.348, 0.9, 0.5422, 0.1511, 0.5422, 0.3489, 0.5633, 0.3578, 0.5633, 0.1422, 0.04215, 0.3489, 0.04215, 0.1511, 0.06327, 0.1422, 0.06327, 0.3578, 0.152, 0.9, 0.152, 0.6, 0.1813, 0.6, 0.1813, 0.9, 0.5604, 0.3806, 0.7317, 0.4794, 0.75, 0.4656, 0.5633, 0.3578, 0.2317, 0.4794, 0.06044, 0.3806, 0.06327, 0.3578, 0.25, 0.4656, 0.75, 0.4656, 0.9367, 0.3578, 0.9367, 0.1422, 0.75, 0.03439, 0.5633, 0.1422, 0.5633, 0.3578])
me_cylinder_006.materials.append(mat_stone)
me_cylinder_006.update()
me_cylinder_007 = bpy.data.meshes.new('Cylinder.007')
me_cylinder_007.from_pydata([(-0.103, 0.3915, 0.0), (-0.1224, 0.3954, 0.022), (-0.09674, 0.4104, 0.022), (-0.103, 0.3915, 0.11), (-0.09674, 0.4104, 0.088), (-0.1224, 0.3954, 0.088), (0.07957, 0.3797, 0.0), (0.07069, 0.3995, 0.022), (0.09866, 0.381, 0.022), (0.07957, 0.3797, 0.11), (0.09866, 0.381, 0.088), (0.07069, 0.3995, 0.088), (0.1825, 0.2032, 0.0), (0.1931, 0.2191, 0.022), (0.1954, 0.1857, 0.022), (0.1825, 0.2032, 0.11), (0.1954, 0.1857, 0.088), (0.1931, 0.2191, 0.088), (0.103, 0.03845, 0.0), (0.1224, 0.03462, 0.022), (0.09674, 0.01964, 0.022), (0.103, 0.03845, 0.11), (0.09674, 0.01964, 0.088), (0.1224, 0.03462, 0.088), (-0.07957, 0.05029, 0.0), (-0.07069, 0.0305, 0.022), (-0.09866, 0.04895, 0.022), (-0.07957, 0.05029, 0.11), (-0.09866, 0.04895, 0.088), (-0.07069, 0.0305, 0.088), (-0.1825, 0.2268, 0.0), (-0.1931, 0.2109, 0.022), (-0.1954, 0.2443, 0.022), (-0.1825, 0.2268, 0.11), (-0.1954, 0.2443, 0.088), (-0.1931, 0.2109, 0.088)], [], [(32, 34, 5, 1), (14, 16, 23, 19), (20, 22, 29, 25), (26, 28, 35, 31), (8, 10, 17, 13), (9, 3, 33, 27, 21, 15), (2, 4, 11, 7), (0, 1, 2), (3, 4, 5), (6, 7, 8), (9, 10, 11), (12, 13, 14), (15, 16, 17), (18, 19, 20), (21, 22, 23), (24, 25, 26), (27, 28, 29), (30, 31, 32), (33, 34, 35), (2, 7, 6, 0), (11, 4, 3, 9), (1, 5, 4, 2), (10, 8, 7, 11), (8, 13, 12, 6), (17, 10, 9, 15), (16, 14, 13, 17), (14, 19, 18, 12), (23, 16, 15, 21), (22, 20, 19, 23), (20, 25, 24, 18), (29, 22, 21, 27), (28, 26, 25, 29), (26, 31, 30, 24), (35, 28, 27, 33), (34, 32, 31, 35), (32, 1, 0, 30), (5, 34, 33, 3), (0, 6, 12, 18, 24, 30)])
_uv = me_cylinder_007.uv_layers.new(name='UVMap')
_uv.uv.foreach_set('vector', [0.152, 0.6, 0.152, 0.9, 0.01467, 0.9, 0.01467, 0.6, 0.652, 0.6, 0.652, 0.9, 0.5147, 0.9, 0.5147, 0.6, 0.4853, 0.6, 0.4853, 0.9, 0.348, 0.9, 0.348, 0.6, 0.3187, 0.6, 0.3187, 0.9, 0.1813, 0.9, 0.1813, 0.6, 0.8187, 0.6, 0.8187, 0.9, 0.6813, 0.9, 0.6813, 0.6, 0.4367, 0.3578, 0.25, 0.4656, 0.06327, 0.3578, 0.06327, 0.1422, 0.25, 0.03439, 0.4367, 0.1422, 0.9853, 0.6, 0.9853, 0.9, 0.848, 0.9, 0.848, 0.6, 0.75, 0.4656, 0.7317, 0.4794, 0.7683, 0.4794, 0.25, 0.4656, 0.2683, 0.4794, 0.2317, 0.4794, 0.9367, 0.3578, 0.9396, 0.3806, 0.9578, 0.3489, 0.4367, 0.3578, 0.4578, 0.3489, 0.4396, 0.3806, 0.9367, 0.1422, 0.9578, 0.1511, 0.9396, 0.1194, 0.4367, 0.1422, 0.4396, 0.1194, 0.4578, 0.1511, 0.75, 0.03439, 0.7683, 0.02056, 0.7317, 0.02056, 0.25, 0.03439, 0.2317, 0.02056, 0.2683, 0.02056, 0.5633, 0.1422, 0.5604, 0.1194, 0.5422, 0.1511, 0.06327, 0.1422, 0.04215, 0.1511, 0.06044, 0.1194, 0.5633, 0.3578, 0.5422, 0.3489, 0.5604, 0.3806, 0.06327, 0.3578, 0.06044, 0.3806, 0.04215, 0.3489, 0.7683, 0.4794, 0.9396, 0.3806, 0.9367, 0.3578, 0.75, 0.4656, 0.4396, 0.3806, 0.2683, 0.4794, 0.25, 0.4656, 0.4367, 0.3578, 0.01467, 0.6, 0.01467, 0.9, -8.941e-08, 0.9, -8.941e-08, 0.6, 0.8187, 0.9, 0.8187, 0.6, 0.848, 0.6, 0.848, 0.9, 0.9578, 0.3489, 0.9578, 0.1511, 0.9367, 0.1422, 0.9367, 0.3578, 0.4578, 0.1511, 0.4578, 0.3489, 0.4367, 0.3578, 0.4367, 0.1422, 0.652, 0.9, 0.652, 0.6, 0.6813, 0.6, 0.6813, 0.9, 0.9396, 0.1194, 0.7683, 0.02056, 0.75, 0.03439, 0.9367, 0.1422, 0.2683, 0.02056, 0.4396, 0.1194, 0.4367, 0.1422, 0.25, 0.03439, 0.4853, 0.9, 0.4853, 0.6, 0.5147, 0.6, 0.5147, 0.9, 0.7317, 0.02056, 0.5604, 0.1194, 0.5633, 0.1422, 0.75, 0.03439, 0.06044, 0.1194, 0.2317, 0.02056, 0.25, 0.03439, 0.06327, 0.1422, 0.3187, 0.9, 0.3187, 0.6, 0.348, 0.6, 0.348, 0.9, 0.5422, 0.1511, 0.5422, 0.3489, 0.5633, 0.3578, 0.5633, 0.1422, 0.04215, 0.3489, 0.04215, 0.1511, 0.06327, 0.1422, 0.06327, 0.3578, 0.152, 0.9, 0.152, 0.6, 0.1813, 0.6, 0.1813, 0.9, 0.5604, 0.3806, 0.7317, 0.4794, 0.75, 0.4656, 0.5633, 0.3578, 0.2317, 0.4794, 0.06044, 0.3806, 0.06327, 0.3578, 0.25, 0.4656, 0.75, 0.4656, 0.9367, 0.3578, 0.9367, 0.1422, 0.75, 0.03439, 0.5633, 0.1422, 0.5633, 0.3578])
me_cylinder_007.materials.append(mat_stone_light)
me_cylinder_007.update()
me_cylinder_008 = bpy.data.meshes.new('Cylinder.008')
me_cylinder_008.from_pydata([(0.2634, 0.367, 0.0), (0.2436, 0.3668, 0.022), (0.2657, 0.3867, 0.022), (0.2634, 0.367, 0.11), (0.2657, 0.3867, 0.088), (0.2436, 0.3668, 0.088), (0.4446, 0.3924, 0.0), (0.4318, 0.41, 0.022), (0.463, 0.3976, 0.022), (0.4446, 0.3924, 0.11), (0.463, 0.3976, 0.088), (0.4318, 0.41, 0.088), (0.5812, 0.2404, 0.0), (0.5883, 0.2581, 0.022), (0.5973, 0.2259, 0.022), (0.5812, 0.2404, 0.11), (0.5973, 0.2259, 0.088), (0.5883, 0.2581, 0.088), (0.5366, 0.06297, 0.0), (0.5564, 0.06315, 0.022), (0.5343, 0.04329, 0.022), (0.5366, 0.06297, 0.11), (0.5343, 0.04329, 0.088), (0.5564, 0.06315, 0.088), (0.3554, 0.03759, 0.0), (0.3682, 0.02001, 0.022), (0.337, 0.03241, 0.022), (0.3554, 0.03759, 0.11), (0.337, 0.03241, 0.088), (0.3682, 0.02001, 0.088), (0.2188, 0.1896, 0.0), (0.2117, 0.1719, 0.022), (0.2027, 0.2041, 0.022), (0.2188, 0.1896, 0.11), (0.2027, 0.2041, 0.088), (0.2117, 0.1719, 0.088)], [], [(32, 34, 5, 1), (14, 16, 23, 19), (20, 22, 29, 25), (26, 28, 35, 31), (8, 10, 17, 13), (9, 3, 33, 27, 21, 15), (2, 4, 11, 7), (0, 1, 2), (3, 4, 5), (6, 7, 8), (9, 10, 11), (12, 13, 14), (15, 16, 17), (18, 19, 20), (21, 22, 23), (24, 25, 26), (27, 28, 29), (30, 31, 32), (33, 34, 35), (2, 7, 6, 0), (11, 4, 3, 9), (1, 5, 4, 2), (10, 8, 7, 11), (8, 13, 12, 6), (17, 10, 9, 15), (16, 14, 13, 17), (14, 19, 18, 12), (23, 16, 15, 21), (22, 20, 19, 23), (20, 25, 24, 18), (29, 22, 21, 27), (28, 26, 25, 29), (26, 31, 30, 24), (35, 28, 27, 33), (34, 32, 31, 35), (32, 1, 0, 30), (5, 34, 33, 3), (0, 6, 12, 18, 24, 30)])
_uv = me_cylinder_008.uv_layers.new(name='UVMap')
_uv.uv.foreach_set('vector', [0.152, 0.6, 0.152, 0.9, 0.01467, 0.9, 0.01467, 0.6, 0.652, 0.6, 0.652, 0.9, 0.5147, 0.9, 0.5147, 0.6, 0.4853, 0.6, 0.4853, 0.9, 0.348, 0.9, 0.348, 0.6, 0.3187, 0.6, 0.3187, 0.9, 0.1813, 0.9, 0.1813, 0.6, 0.8187, 0.6, 0.8187, 0.9, 0.6813, 0.9, 0.6813, 0.6, 0.4367, 0.3578, 0.25, 0.4656, 0.06327, 0.3578, 0.06327, 0.1422, 0.25, 0.03439, 0.4367, 0.1422, 0.9853, 0.6, 0.9853, 0.9, 0.848, 0.9, 0.848, 0.6, 0.75, 0.4656, 0.7317, 0.4794, 0.7683, 0.4794, 0.25, 0.4656, 0.2683, 0.4794, 0.2317, 0.4794, 0.9367, 0.3578, 0.9396, 0.3806, 0.9578, 0.3489, 0.4367, 0.3578, 0.4578, 0.3489, 0.4396, 0.3806, 0.9367, 0.1422, 0.9578, 0.1511, 0.9396, 0.1194, 0.4367, 0.1422, 0.4396, 0.1194, 0.4578, 0.1511, 0.75, 0.03439, 0.7683, 0.02056, 0.7317, 0.02056, 0.25, 0.03439, 0.2317, 0.02056, 0.2683, 0.02056, 0.5633, 0.1422, 0.5604, 0.1194, 0.5422, 0.1511, 0.06327, 0.1422, 0.04215, 0.1511, 0.06044, 0.1194, 0.5633, 0.3578, 0.5422, 0.3489, 0.5604, 0.3806, 0.06327, 0.3578, 0.06044, 0.3806, 0.04215, 0.3489, 0.7683, 0.4794, 0.9396, 0.3806, 0.9367, 0.3578, 0.75, 0.4656, 0.4396, 0.3806, 0.2683, 0.4794, 0.25, 0.4656, 0.4367, 0.3578, 0.01467, 0.6, 0.01467, 0.9, -8.941e-08, 0.9, -8.941e-08, 0.6, 0.8187, 0.9, 0.8187, 0.6, 0.848, 0.6, 0.848, 0.9, 0.9578, 0.3489, 0.9578, 0.1511, 0.9367, 0.1422, 0.9367, 0.3578, 0.4578, 0.1511, 0.4578, 0.3489, 0.4367, 0.3578, 0.4367, 0.1422, 0.652, 0.9, 0.652, 0.6, 0.6813, 0.6, 0.6813, 0.9, 0.9396, 0.1194, 0.7683, 0.02056, 0.75, 0.03439, 0.9367, 0.1422, 0.2683, 0.02056, 0.4396, 0.1194, 0.4367, 0.1422, 0.25, 0.03439, 0.4853, 0.9, 0.4853, 0.6, 0.5147, 0.6, 0.5147, 0.9, 0.7317, 0.02056, 0.5604, 0.1194, 0.5633, 0.1422, 0.75, 0.03439, 0.06044, 0.1194, 0.2317, 0.02056, 0.25, 0.03439, 0.06327, 0.1422, 0.3187, 0.9, 0.3187, 0.6, 0.348, 0.6, 0.348, 0.9, 0.5422, 0.1511, 0.5422, 0.3489, 0.5633, 0.3578, 0.5633, 0.1422, 0.04215, 0.3489, 0.04215, 0.1511, 0.06327, 0.1422, 0.06327, 0.3578, 0.152, 0.9, 0.152, 0.6, 0.1813, 0.6, 0.1813, 0.9, 0.5604, 0.3806, 0.7317, 0.4794, 0.75, 0.4656, 0.5633, 0.3578, 0.2317, 0.4794, 0.06044, 0.3806, 0.06327, 0.3578, 0.25, 0.4656, 0.75, 0.4656, 0.9367, 0.3578, 0.9367, 0.1422, 0.75, 0.03439, 0.5633, 0.1422, 0.5633, 0.3578])
me_cylinder_008.materials.append(mat_stone)
me_cylinder_008.update()
me_cylinder_009 = bpy.data.meshes.new('Cylinder.009')
me_cylinder_009.from_pydata([(0.6354, 0.3362, 0.0), (0.6161, 0.332, 0.022), (0.6337, 0.3559, 0.022), (0.6354, 0.3362, 0.11), (0.6337, 0.3559, 0.088), (0.6161, 0.332, 0.088), (0.8077, 0.3978, 0.0), (0.7917, 0.4124, 0.022), (0.8247, 0.4066, 0.022), (0.8077, 0.3978, 0.11), (0.8247, 0.4066, 0.088), (0.7917, 0.4124, 0.088), (0.9723, 0.2766, 0.0), (0.9756, 0.2954, 0.022), (0.991, 0.2656, 0.022), (0.9723, 0.2766, 0.11), (0.991, 0.2656, 0.088), (0.9756, 0.2954, 0.088), (0.9646, 0.0938, 0.0), (0.9839, 0.09799, 0.022), (0.9663, 0.07406, 0.022), (0.9646, 0.0938, 0.11), (0.9663, 0.07406, 0.088), (0.9839, 0.09799, 0.088), (0.7923, 0.03224, 0.0), (0.8083, 0.0176, 0.022), (0.7753, 0.02344, 0.022), (0.7923, 0.03224, 0.11), (0.7753, 0.02344, 0.088), (0.8083, 0.0176, 0.088), (0.6277, 0.1534, 0.0), (0.6244, 0.1346, 0.022), (0.609, 0.1644, 0.022), (0.6277, 0.1534, 0.11), (0.609, 0.1644, 0.088), (0.6244, 0.1346, 0.088)], [], [(32, 34, 5, 1), (14, 16, 23, 19), (20, 22, 29, 25), (26, 28, 35, 31), (8, 10, 17, 13), (9, 3, 33, 27, 21, 15), (2, 4, 11, 7), (0, 1, 2), (3, 4, 5), (6, 7, 8), (9, 10, 11), (12, 13, 14), (15, 16, 17), (18, 19, 20), (21, 22, 23), (24, 25, 26), (27, 28, 29), (30, 31, 32), (33, 34, 35), (2, 7, 6, 0), (11, 4, 3, 9), (1, 5, 4, 2), (10, 8, 7, 11), (8, 13, 12, 6), (17, 10, 9, 15), (16, 14, 13, 17), (14, 19, 18, 12), (23, 16, 15, 21), (22, 20, 19, 23), (20, 25, 24, 18), (29, 22, 21, 27), (28, 26, 25, 29), (26, 31, 30, 24), (35, 28, 27, 33), (34, 32, 31, 35), (32, 1, 0, 30), (5, 34, 33, 3), (0, 6, 12, 18, 24, 30)])
_uv = me_cylinder_009.uv_layers.new(name='UVMap')
_uv.uv.foreach_set('vector', [0.152, 0.6, 0.152, 0.9, 0.01467, 0.9, 0.01467, 0.6, 0.652, 0.6, 0.652, 0.9, 0.5147, 0.9, 0.5147, 0.6, 0.4853, 0.6, 0.4853, 0.9, 0.348, 0.9, 0.348, 0.6, 0.3187, 0.6, 0.3187, 0.9, 0.1813, 0.9, 0.1813, 0.6, 0.8187, 0.6, 0.8187, 0.9, 0.6813, 0.9, 0.6813, 0.6, 0.4367, 0.3578, 0.25, 0.4656, 0.06327, 0.3578, 0.06327, 0.1422, 0.25, 0.03439, 0.4367, 0.1422, 0.9853, 0.6, 0.9853, 0.9, 0.848, 0.9, 0.848, 0.6, 0.75, 0.4656, 0.7317, 0.4794, 0.7683, 0.4794, 0.25, 0.4656, 0.2683, 0.4794, 0.2317, 0.4794, 0.9367, 0.3578, 0.9396, 0.3806, 0.9578, 0.3489, 0.4367, 0.3578, 0.4578, 0.3489, 0.4396, 0.3806, 0.9367, 0.1422, 0.9578, 0.1511, 0.9396, 0.1194, 0.4367, 0.1422, 0.4396, 0.1194, 0.4578, 0.1511, 0.75, 0.03439, 0.7683, 0.02056, 0.7317, 0.02056, 0.25, 0.03439, 0.2317, 0.02056, 0.2683, 0.02056, 0.5633, 0.1422, 0.5604, 0.1194, 0.5422, 0.1511, 0.06327, 0.1422, 0.04215, 0.1511, 0.06044, 0.1194, 0.5633, 0.3578, 0.5422, 0.3489, 0.5604, 0.3806, 0.06327, 0.3578, 0.06044, 0.3806, 0.04215, 0.3489, 0.7683, 0.4794, 0.9396, 0.3806, 0.9367, 0.3578, 0.75, 0.4656, 0.4396, 0.3806, 0.2683, 0.4794, 0.25, 0.4656, 0.4367, 0.3578, 0.01467, 0.6, 0.01467, 0.9, -8.941e-08, 0.9, -8.941e-08, 0.6, 0.8187, 0.9, 0.8187, 0.6, 0.848, 0.6, 0.848, 0.9, 0.9578, 0.3489, 0.9578, 0.1511, 0.9367, 0.1422, 0.9367, 0.3578, 0.4578, 0.1511, 0.4578, 0.3489, 0.4367, 0.3578, 0.4367, 0.1422, 0.652, 0.9, 0.652, 0.6, 0.6813, 0.6, 0.6813, 0.9, 0.9396, 0.1194, 0.7683, 0.02056, 0.75, 0.03439, 0.9367, 0.1422, 0.2683, 0.02056, 0.4396, 0.1194, 0.4367, 0.1422, 0.25, 0.03439, 0.4853, 0.9, 0.4853, 0.6, 0.5147, 0.6, 0.5147, 0.9, 0.7317, 0.02056, 0.5604, 0.1194, 0.5633, 0.1422, 0.75, 0.03439, 0.06044, 0.1194, 0.2317, 0.02056, 0.25, 0.03439, 0.06327, 0.1422, 0.3187, 0.9, 0.3187, 0.6, 0.348, 0.6, 0.348, 0.9, 0.5422, 0.1511, 0.5422, 0.3489, 0.5633, 0.3578, 0.5633, 0.1422, 0.04215, 0.3489, 0.04215, 0.1511, 0.06327, 0.1422, 0.06327, 0.3578, 0.152, 0.9, 0.152, 0.6, 0.1813, 0.6, 0.1813, 0.9, 0.5604, 0.3806, 0.7317, 0.4794, 0.75, 0.4656, 0.5633, 0.3578, 0.2317, 0.4794, 0.06044, 0.3806, 0.06327, 0.3578, 0.25, 0.4656, 0.75, 0.4656, 0.9367, 0.3578, 0.9367, 0.1422, 0.75, 0.03439, 0.5633, 0.1422, 0.5633, 0.3578])
me_cylinder_009.materials.append(mat_stone)
me_cylinder_009.update()

# ---- objects
ob_faceted_paving_slab = bpy.data.objects.new('Faceted paving slab', me_cylinder)
ob_faceted_paving_slab_001 = bpy.data.objects.new('Faceted paving slab.001', me_cylinder_001)
ob_faceted_paving_slab_002 = bpy.data.objects.new('Faceted paving slab.002', me_cylinder_002)
ob_faceted_paving_slab_003 = bpy.data.objects.new('Faceted paving slab.003', me_cylinder_003)
ob_faceted_paving_slab_004 = bpy.data.objects.new('Faceted paving slab.004', me_cylinder_004)
ob_faceted_paving_slab_005 = bpy.data.objects.new('Faceted paving slab.005', me_cylinder_005)
ob_faceted_paving_slab_006 = bpy.data.objects.new('Faceted paving slab.006', me_cylinder_006)
ob_faceted_paving_slab_007 = bpy.data.objects.new('Faceted paving slab.007', me_cylinder_007)
ob_faceted_paving_slab_008 = bpy.data.objects.new('Faceted paving slab.008', me_cylinder_008)
ob_faceted_paving_slab_009 = bpy.data.objects.new('Faceted paving slab.009', me_cylinder_009)

# ---- transforms, parenting, visibility, modifiers, constraints
ob_faceted_paving_slab.location = (0.0, 0.0, 0.0)
ob_faceted_paving_slab_001.location = (0.0, 0.0, 0.0)
ob_faceted_paving_slab_002.location = (0.0, 0.0, 0.0)
ob_faceted_paving_slab_003.location = (0.0, 0.0, 0.0)
ob_faceted_paving_slab_004.location = (0.0, 0.0, 0.0)
ob_faceted_paving_slab_005.location = (0.0, 0.0, 0.0)
ob_faceted_paving_slab_006.location = (0.0, 0.0, 0.0)
ob_faceted_paving_slab_007.location = (0.0, 0.0, 0.0)
ob_faceted_paving_slab_008.location = (0.0, 0.0, 0.0)
ob_faceted_paving_slab_009.location = (0.0, 0.0, 0.0)

# ---- collection membership
col_collection.objects.link(ob_faceted_paving_slab)
col_collection.objects.link(ob_faceted_paving_slab_001)
col_collection.objects.link(ob_faceted_paving_slab_002)
col_collection.objects.link(ob_faceted_paving_slab_003)
col_collection.objects.link(ob_faceted_paving_slab_004)
col_collection.objects.link(ob_faceted_paving_slab_005)
col_collection.objects.link(ob_faceted_paving_slab_006)
col_collection.objects.link(ob_faceted_paving_slab_007)
col_collection.objects.link(ob_faceted_paving_slab_008)
col_collection.objects.link(ob_faceted_paving_slab_009)

# ---- scene / render settings (as saved in the file)
scene.frame_start = 1; scene.frame_end = 250; scene.frame_set(1)
scene.render.engine = 'BLENDER_EEVEE_NEXT'
bpy.context.view_layer.update()

# ---- added for rendering (the .blend has no active camera and no usable light): camera, sun
cam_auto = bpy.data.cameras.new('AutoCamera')
cam_auto.lens = 50.0
cam_auto.sensor_width = 36.0
cam_auto.clip_end = 1000.0
ob_auto_camera = bpy.data.objects.new('AutoCamera', cam_auto)
scene.collection.objects.link(ob_auto_camera)
ob_auto_camera.location = (2.00558, -2.39651, 1.65274)
ob_auto_camera.rotation_euler = (1.09748, -7.21219e-08, 0.694738)
scene.camera = ob_auto_camera
light_auto_sun = bpy.data.lights.new('AutoSun', 'SUN')
light_auto_sun.energy = 3.0
light_auto_sun.angle = 0.0523599
ob_auto_sun = bpy.data.objects.new('AutoSun', light_auto_sun)
scene.collection.objects.link(ob_auto_sun)
ob_auto_sun.rotation_euler = (0.872665, 0.174533, 0.523599)
bpy.context.view_layer.update()
